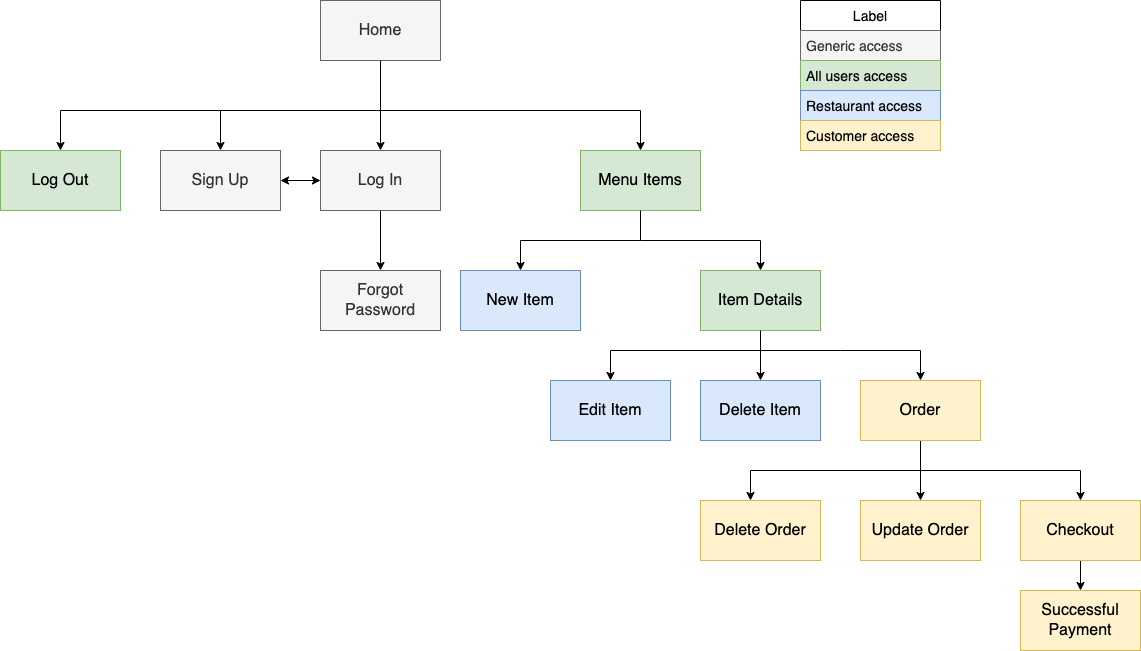

The diagram above was exported from draw.io. Its source (the exported page's mxGraphModel, read from the mxfile embedded in the PNG):
<mxGraphModel dx="1106" dy="579" grid="1" gridSize="10" guides="1" tooltips="1" connect="1" arrows="1" fold="1" page="1" pageScale="1" pageWidth="1654" pageHeight="1169" math="0" shadow="0">
  <root>
    <mxCell id="0" />
    <mxCell id="1" parent="0" />
    <mxCell id="3Y22z-Hrbzk1rr0nxrQO-12" value="" style="edgeStyle=orthogonalEdgeStyle;rounded=0;orthogonalLoop=1;jettySize=auto;html=1;fontSize=16;entryX=0.5;entryY=0;entryDx=0;entryDy=0;exitX=0.5;exitY=1;exitDx=0;exitDy=0;" parent="1" source="3Y22z-Hrbzk1rr0nxrQO-1" target="3Y22z-Hrbzk1rr0nxrQO-11" edge="1">
      <mxGeometry relative="1" as="geometry">
        <mxPoint x="770" y="150" as="sourcePoint" />
        <Array as="points">
          <mxPoint x="600" y="190" />
          <mxPoint x="860" y="190" />
        </Array>
      </mxGeometry>
    </mxCell>
    <mxCell id="3Y22z-Hrbzk1rr0nxrQO-1" value="Home" style="rounded=0;whiteSpace=wrap;html=1;fontSize=16;fillColor=#f5f5f5;strokeColor=#666666;fontColor=#333333;" parent="1" vertex="1">
      <mxGeometry x="540" y="80" width="120" height="60" as="geometry" />
    </mxCell>
    <mxCell id="3Y22z-Hrbzk1rr0nxrQO-5" value="" style="edgeStyle=orthogonalEdgeStyle;rounded=0;orthogonalLoop=1;jettySize=auto;html=1;fontSize=16;exitX=0.5;exitY=1;exitDx=0;exitDy=0;startArrow=none;startFill=0;" parent="1" source="3Y22z-Hrbzk1rr0nxrQO-1" target="3Y22z-Hrbzk1rr0nxrQO-4" edge="1">
      <mxGeometry relative="1" as="geometry">
        <mxPoint x="650" y="200" as="sourcePoint" />
      </mxGeometry>
    </mxCell>
    <mxCell id="3Y22z-Hrbzk1rr0nxrQO-7" value="" style="edgeStyle=orthogonalEdgeStyle;rounded=0;orthogonalLoop=1;jettySize=auto;html=1;fontSize=16;startArrow=none;startFill=0;" parent="1" source="3Y22z-Hrbzk1rr0nxrQO-4" target="3Y22z-Hrbzk1rr0nxrQO-6" edge="1">
      <mxGeometry relative="1" as="geometry" />
    </mxCell>
    <mxCell id="3Y22z-Hrbzk1rr0nxrQO-26" value="" style="edgeStyle=orthogonalEdgeStyle;rounded=0;orthogonalLoop=1;jettySize=auto;html=1;fontSize=16;startArrow=classic;startFill=1;" parent="1" source="3Y22z-Hrbzk1rr0nxrQO-4" target="3Y22z-Hrbzk1rr0nxrQO-9" edge="1">
      <mxGeometry relative="1" as="geometry" />
    </mxCell>
    <mxCell id="3Y22z-Hrbzk1rr0nxrQO-4" value="Log In" style="whiteSpace=wrap;html=1;fontSize=16;rounded=0;fillColor=#f5f5f5;strokeColor=#666666;fontColor=#333333;" parent="1" vertex="1">
      <mxGeometry x="540" y="230" width="120" height="60" as="geometry" />
    </mxCell>
    <mxCell id="3Y22z-Hrbzk1rr0nxrQO-6" value="Forgot Password" style="whiteSpace=wrap;html=1;fontSize=16;rounded=0;fillColor=#f5f5f5;strokeColor=#666666;fontColor=#333333;" parent="1" vertex="1">
      <mxGeometry x="540" y="350" width="120" height="60" as="geometry" />
    </mxCell>
    <mxCell id="3Y22z-Hrbzk1rr0nxrQO-9" value="Sign Up" style="whiteSpace=wrap;html=1;fontSize=16;rounded=0;fillColor=#f5f5f5;strokeColor=#666666;fontColor=#333333;" parent="1" vertex="1">
      <mxGeometry x="380" y="230" width="120" height="60" as="geometry" />
    </mxCell>
    <mxCell id="3Y22z-Hrbzk1rr0nxrQO-11" value="Menu Items" style="whiteSpace=wrap;html=1;fontSize=16;rounded=0;fillColor=#d5e8d4;strokeColor=#82b366;" parent="1" vertex="1">
      <mxGeometry x="800" y="230" width="120" height="60" as="geometry" />
    </mxCell>
    <mxCell id="3Y22z-Hrbzk1rr0nxrQO-13" value="New Item" style="whiteSpace=wrap;html=1;fontSize=16;rounded=0;fillColor=#dae8fc;strokeColor=#6c8ebf;" parent="1" vertex="1">
      <mxGeometry x="680" y="350" width="120" height="60" as="geometry" />
    </mxCell>
    <mxCell id="3Y22z-Hrbzk1rr0nxrQO-19" value="" style="endArrow=classic;html=1;rounded=0;fontSize=16;entryX=0.5;entryY=0;entryDx=0;entryDy=0;" parent="1" target="3Y22z-Hrbzk1rr0nxrQO-9" edge="1">
      <mxGeometry width="50" height="50" relative="1" as="geometry">
        <mxPoint x="770" y="190" as="sourcePoint" />
        <mxPoint x="750" y="330" as="targetPoint" />
        <Array as="points">
          <mxPoint x="440" y="190" />
        </Array>
      </mxGeometry>
    </mxCell>
    <mxCell id="3Y22z-Hrbzk1rr0nxrQO-39" value="" style="edgeStyle=orthogonalEdgeStyle;rounded=0;orthogonalLoop=1;jettySize=auto;html=1;fontSize=16;startArrow=none;startFill=0;endArrow=classic;endFill=1;" parent="1" source="3Y22z-Hrbzk1rr0nxrQO-28" target="3Y22z-Hrbzk1rr0nxrQO-31" edge="1">
      <mxGeometry relative="1" as="geometry" />
    </mxCell>
    <mxCell id="3Y22z-Hrbzk1rr0nxrQO-28" value="Item Details" style="whiteSpace=wrap;html=1;fontSize=16;rounded=0;fillColor=#d5e8d4;strokeColor=#82b366;" parent="1" vertex="1">
      <mxGeometry x="920" y="350" width="120" height="60" as="geometry" />
    </mxCell>
    <mxCell id="3Y22z-Hrbzk1rr0nxrQO-30" value="Edit Item" style="whiteSpace=wrap;html=1;fontSize=16;rounded=0;fillColor=#dae8fc;strokeColor=#6c8ebf;" parent="1" vertex="1">
      <mxGeometry x="770" y="460" width="120" height="60" as="geometry" />
    </mxCell>
    <mxCell id="3Y22z-Hrbzk1rr0nxrQO-31" value="Delete Item" style="whiteSpace=wrap;html=1;fontSize=16;rounded=0;fillColor=#dae8fc;strokeColor=#6c8ebf;" parent="1" vertex="1">
      <mxGeometry x="920" y="460" width="120" height="60" as="geometry" />
    </mxCell>
    <mxCell id="3Y22z-Hrbzk1rr0nxrQO-36" value="" style="endArrow=classic;html=1;rounded=0;fontSize=16;entryX=0.5;entryY=0;entryDx=0;entryDy=0;exitX=0.5;exitY=1;exitDx=0;exitDy=0;" parent="1" source="3Y22z-Hrbzk1rr0nxrQO-11" target="3Y22z-Hrbzk1rr0nxrQO-28" edge="1">
      <mxGeometry width="50" height="50" relative="1" as="geometry">
        <mxPoint x="860" y="320" as="sourcePoint" />
        <mxPoint x="850" y="280" as="targetPoint" />
        <Array as="points">
          <mxPoint x="860" y="320" />
          <mxPoint x="980" y="320" />
        </Array>
      </mxGeometry>
    </mxCell>
    <mxCell id="3Y22z-Hrbzk1rr0nxrQO-37" value="" style="endArrow=classic;html=1;rounded=0;fontSize=16;entryX=0.5;entryY=0;entryDx=0;entryDy=0;" parent="1" target="3Y22z-Hrbzk1rr0nxrQO-13" edge="1">
      <mxGeometry width="50" height="50" relative="1" as="geometry">
        <mxPoint x="860" y="320" as="sourcePoint" />
        <mxPoint x="930" y="360" as="targetPoint" />
        <Array as="points">
          <mxPoint x="740" y="320" />
        </Array>
      </mxGeometry>
    </mxCell>
    <mxCell id="3Y22z-Hrbzk1rr0nxrQO-38" value="" style="endArrow=classic;html=1;rounded=0;fontSize=16;entryX=0.5;entryY=0;entryDx=0;entryDy=0;exitX=0.5;exitY=1;exitDx=0;exitDy=0;" parent="1" edge="1" target="3Y22z-Hrbzk1rr0nxrQO-50" source="3Y22z-Hrbzk1rr0nxrQO-28">
      <mxGeometry width="50" height="50" relative="1" as="geometry">
        <mxPoint x="1020" y="430" as="sourcePoint" />
        <mxPoint x="1170" y="460" as="targetPoint" />
        <Array as="points">
          <mxPoint x="980" y="430" />
          <mxPoint x="1060" y="430" />
          <mxPoint x="1140" y="430" />
        </Array>
      </mxGeometry>
    </mxCell>
    <mxCell id="3Y22z-Hrbzk1rr0nxrQO-40" value="" style="endArrow=classic;html=1;rounded=0;fontSize=16;entryX=0.5;entryY=0;entryDx=0;entryDy=0;" parent="1" target="3Y22z-Hrbzk1rr0nxrQO-30" edge="1">
      <mxGeometry width="50" height="50" relative="1" as="geometry">
        <mxPoint x="980" y="430" as="sourcePoint" />
        <mxPoint x="890" y="350" as="targetPoint" />
        <Array as="points">
          <mxPoint x="830" y="430" />
        </Array>
      </mxGeometry>
    </mxCell>
    <mxCell id="3Y22z-Hrbzk1rr0nxrQO-43" value="Label" style="swimlane;fontStyle=0;childLayout=stackLayout;horizontal=1;startSize=30;horizontalStack=0;resizeParent=1;resizeParentMax=0;resizeLast=0;collapsible=1;marginBottom=0;fontSize=14;" parent="1" vertex="1">
      <mxGeometry x="1020" y="80" width="140" height="150" as="geometry" />
    </mxCell>
    <mxCell id="3Y22z-Hrbzk1rr0nxrQO-44" value="Generic access" style="text;strokeColor=#666666;fillColor=#f5f5f5;align=left;verticalAlign=middle;spacingLeft=4;spacingRight=4;overflow=hidden;points=[[0,0.5],[1,0.5]];portConstraint=eastwest;rotatable=0;fontSize=14;fontColor=#333333;" parent="3Y22z-Hrbzk1rr0nxrQO-43" vertex="1">
      <mxGeometry y="30" width="140" height="30" as="geometry" />
    </mxCell>
    <mxCell id="3Y22z-Hrbzk1rr0nxrQO-45" value="All users access" style="text;strokeColor=#82b366;fillColor=#d5e8d4;align=left;verticalAlign=middle;spacingLeft=4;spacingRight=4;overflow=hidden;points=[[0,0.5],[1,0.5]];portConstraint=eastwest;rotatable=0;fontSize=14;" parent="3Y22z-Hrbzk1rr0nxrQO-43" vertex="1">
      <mxGeometry y="60" width="140" height="30" as="geometry" />
    </mxCell>
    <mxCell id="3Y22z-Hrbzk1rr0nxrQO-56" value="Restaurant access" style="text;strokeColor=#6c8ebf;fillColor=#dae8fc;align=left;verticalAlign=middle;spacingLeft=4;spacingRight=4;overflow=hidden;points=[[0,0.5],[1,0.5]];portConstraint=eastwest;rotatable=0;fontSize=14;" parent="3Y22z-Hrbzk1rr0nxrQO-43" vertex="1">
      <mxGeometry y="90" width="140" height="30" as="geometry" />
    </mxCell>
    <mxCell id="3Y22z-Hrbzk1rr0nxrQO-55" value="Customer access" style="text;strokeColor=#d6b656;fillColor=#fff2cc;align=left;verticalAlign=middle;spacingLeft=4;spacingRight=4;overflow=hidden;points=[[0,0.5],[1,0.5]];portConstraint=eastwest;rotatable=0;fontSize=14;" parent="3Y22z-Hrbzk1rr0nxrQO-43" vertex="1">
      <mxGeometry y="120" width="140" height="30" as="geometry" />
    </mxCell>
    <mxCell id="3Y22z-Hrbzk1rr0nxrQO-54" value="" style="edgeStyle=orthogonalEdgeStyle;rounded=0;orthogonalLoop=1;jettySize=auto;html=1;fontSize=11;startArrow=none;startFill=0;endArrow=classic;endFill=1;" parent="1" source="3Y22z-Hrbzk1rr0nxrQO-50" target="3Y22z-Hrbzk1rr0nxrQO-53" edge="1">
      <mxGeometry relative="1" as="geometry">
        <Array as="points">
          <mxPoint x="1140" y="550" />
          <mxPoint x="1300" y="550" />
        </Array>
      </mxGeometry>
    </mxCell>
    <mxCell id="Bpu0447SX4_4D_I68KVf-4" value="" style="edgeStyle=orthogonalEdgeStyle;rounded=0;orthogonalLoop=1;jettySize=auto;html=1;startArrow=none;startFill=0;" edge="1" parent="1" source="3Y22z-Hrbzk1rr0nxrQO-50" target="Bpu0447SX4_4D_I68KVf-3">
      <mxGeometry relative="1" as="geometry">
        <Array as="points">
          <mxPoint x="1140" y="550" />
          <mxPoint x="970" y="550" />
        </Array>
      </mxGeometry>
    </mxCell>
    <mxCell id="Bpu0447SX4_4D_I68KVf-6" value="" style="edgeStyle=orthogonalEdgeStyle;rounded=0;orthogonalLoop=1;jettySize=auto;html=1;startArrow=none;startFill=0;" edge="1" parent="1" source="3Y22z-Hrbzk1rr0nxrQO-50" target="Bpu0447SX4_4D_I68KVf-5">
      <mxGeometry relative="1" as="geometry" />
    </mxCell>
    <mxCell id="3Y22z-Hrbzk1rr0nxrQO-50" value="Order" style="whiteSpace=wrap;html=1;fontSize=16;rounded=0;fillColor=#fff2cc;strokeColor=#d6b656;" parent="1" vertex="1">
      <mxGeometry x="1080" y="460" width="120" height="60" as="geometry" />
    </mxCell>
    <mxCell id="Bpu0447SX4_4D_I68KVf-2" value="" style="edgeStyle=orthogonalEdgeStyle;rounded=0;orthogonalLoop=1;jettySize=auto;html=1;" edge="1" parent="1" source="3Y22z-Hrbzk1rr0nxrQO-53" target="Bpu0447SX4_4D_I68KVf-1">
      <mxGeometry relative="1" as="geometry" />
    </mxCell>
    <mxCell id="3Y22z-Hrbzk1rr0nxrQO-53" value="Checkout" style="whiteSpace=wrap;html=1;fontSize=16;rounded=0;fillColor=#fff2cc;strokeColor=#d6b656;" parent="1" vertex="1">
      <mxGeometry x="1240" y="580" width="120" height="60" as="geometry" />
    </mxCell>
    <mxCell id="3Y22z-Hrbzk1rr0nxrQO-57" value="Log Out" style="whiteSpace=wrap;html=1;fontSize=16;rounded=0;fillColor=#d5e8d4;strokeColor=#82b366;" parent="1" vertex="1">
      <mxGeometry x="220" y="230" width="120" height="60" as="geometry" />
    </mxCell>
    <mxCell id="3Y22z-Hrbzk1rr0nxrQO-58" value="" style="endArrow=classic;html=1;rounded=0;fontSize=11;entryX=0.5;entryY=0;entryDx=0;entryDy=0;" parent="1" target="3Y22z-Hrbzk1rr0nxrQO-57" edge="1">
      <mxGeometry width="50" height="50" relative="1" as="geometry">
        <mxPoint x="600" y="190" as="sourcePoint" />
        <mxPoint x="930" y="440" as="targetPoint" />
        <Array as="points">
          <mxPoint x="280" y="190" />
        </Array>
      </mxGeometry>
    </mxCell>
    <mxCell id="Bpu0447SX4_4D_I68KVf-1" value="Successful Payment" style="whiteSpace=wrap;html=1;fontSize=16;fillColor=#fff2cc;strokeColor=#d6b656;rounded=0;" vertex="1" parent="1">
      <mxGeometry x="1240" y="670" width="120" height="60" as="geometry" />
    </mxCell>
    <mxCell id="Bpu0447SX4_4D_I68KVf-3" value="Delete Order" style="whiteSpace=wrap;html=1;fontSize=16;fillColor=#fff2cc;strokeColor=#d6b656;rounded=0;" vertex="1" parent="1">
      <mxGeometry x="920" y="580" width="120" height="60" as="geometry" />
    </mxCell>
    <mxCell id="Bpu0447SX4_4D_I68KVf-5" value="Update Order" style="whiteSpace=wrap;html=1;fontSize=16;rounded=0;fillColor=#fff2cc;strokeColor=#d6b656;" vertex="1" parent="1">
      <mxGeometry x="1080" y="580" width="120" height="60" as="geometry" />
    </mxCell>
  </root>
</mxGraphModel>